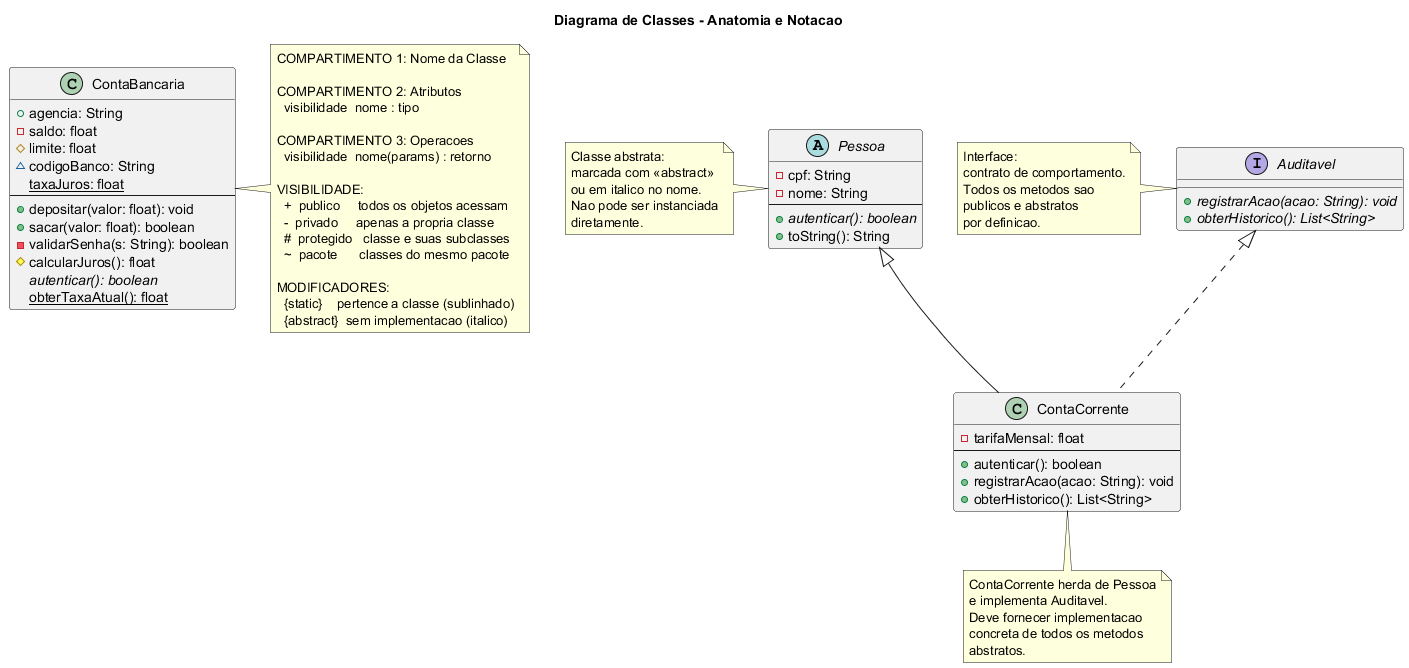

The diagram above was rendered by PlantUML. Its source (embedded in the PNG):
@startuml cls_elementos
title Diagrama de Classes - Anatomia e Notacao

class ContaBancaria {
    ' ----- Compartimento de Atributos -----
    + agencia: String
    - saldo: float
    # limite: float
    ~ codigoBanco: String
    {static} taxaJuros: float
    ' ---- separador opcional ----
    --
    ' ----- Compartimento de Operacoes -----
    + depositar(valor: float): void
    + sacar(valor: float): boolean
    - validarSenha(s: String): boolean
    # calcularJuros(): float
    {abstract} autenticar(): boolean
    {static} obterTaxaAtual(): float
}

note right of ContaBancaria
  COMPARTIMENTO 1: Nome da Classe

  COMPARTIMENTO 2: Atributos
    visibilidade  nome : tipo

  COMPARTIMENTO 3: Operacoes
    visibilidade  nome(params) : retorno

  VISIBILIDADE:
    +  publico     todos os objetos acessam
    -  privado     apenas a propria classe
    #  protegido   classe e suas subclasses
    ~  pacote      classes do mesmo pacote

  MODIFICADORES:
    {static}    pertence a classe (sublinhado)
    {abstract}  sem implementacao (italico)
end note

abstract class Pessoa {
    - cpf: String
    - nome: String
    --
    + {abstract} autenticar(): boolean
    + toString(): String
}

note left of Pessoa
  Classe abstrata:
  marcada com <<abstract>>
  ou em italico no nome.
  Nao pode ser instanciada
  diretamente.
end note

interface Auditavel {
    + {abstract} registrarAcao(acao: String): void
    + {abstract} obterHistorico(): List<String>
}

note left of Auditavel
  Interface:
  contrato de comportamento.
  Todos os metodos sao
  publicos e abstratos
  por definicao.
end note

class ContaCorrente {
    - tarifaMensal: float
    --
    + autenticar(): boolean
    + registrarAcao(acao: String): void
    + obterHistorico(): List<String>
}

' Generalizacao (heranca)
Pessoa <|-- ContaCorrente

' Realizacao (implementacao de interface)
Auditavel <|.. ContaCorrente

note bottom of ContaCorrente
  ContaCorrente herda de Pessoa
  e implementa Auditavel.
  Deve fornecer implementacao
  concreta de todos os metodos
  abstratos.
end note

@enduml